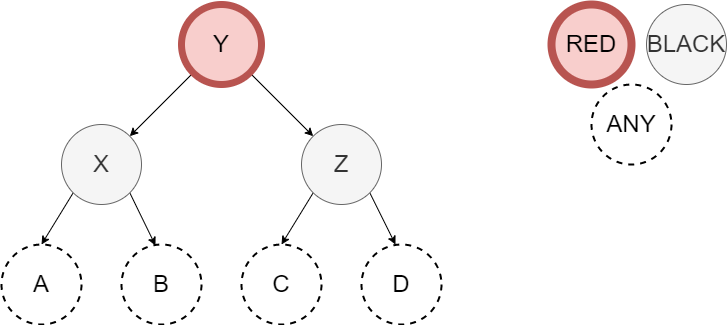

The diagram above was exported from draw.io. Its source (the exported page's mxGraphModel, read from the mxfile embedded in the PNG):
<mxGraphModel dx="1422" dy="905" grid="1" gridSize="10" guides="1" tooltips="1" connect="1" arrows="1" fold="1" page="1" pageScale="1" pageWidth="850" pageHeight="1100" math="0" shadow="0">
  <root>
    <mxCell id="0" />
    <mxCell id="1" parent="0" />
    <mxCell id="Get1oiRfgvdKFnOaZ3X8-26" style="edgeStyle=none;rounded=0;orthogonalLoop=1;jettySize=auto;html=1;exitX=0;exitY=1;exitDx=0;exitDy=0;entryX=0.5;entryY=0;entryDx=0;entryDy=0;" edge="1" parent="1" source="Get1oiRfgvdKFnOaZ3X8-3" target="Get1oiRfgvdKFnOaZ3X8-16">
      <mxGeometry relative="1" as="geometry" />
    </mxCell>
    <mxCell id="Get1oiRfgvdKFnOaZ3X8-27" style="edgeStyle=none;rounded=0;orthogonalLoop=1;jettySize=auto;html=1;exitX=1;exitY=1;exitDx=0;exitDy=0;entryX=0.425;entryY=0.013;entryDx=0;entryDy=0;entryPerimeter=0;" edge="1" parent="1" source="Get1oiRfgvdKFnOaZ3X8-3" target="Get1oiRfgvdKFnOaZ3X8-18">
      <mxGeometry relative="1" as="geometry" />
    </mxCell>
    <mxCell id="Get1oiRfgvdKFnOaZ3X8-3" value="&lt;font style=&quot;font-size: 24px&quot;&gt;X&lt;/font&gt;" style="ellipse;whiteSpace=wrap;html=1;aspect=fixed;fillColor=#f5f5f5;fontColor=#333333;strokeColor=#666666;" vertex="1" parent="1">
      <mxGeometry x="80" y="200" width="80" height="80" as="geometry" />
    </mxCell>
    <mxCell id="Get1oiRfgvdKFnOaZ3X8-28" style="edgeStyle=none;rounded=0;orthogonalLoop=1;jettySize=auto;html=1;exitX=0;exitY=1;exitDx=0;exitDy=0;entryX=0.5;entryY=0;entryDx=0;entryDy=0;" edge="1" parent="1" source="Get1oiRfgvdKFnOaZ3X8-14" target="Get1oiRfgvdKFnOaZ3X8-19">
      <mxGeometry relative="1" as="geometry" />
    </mxCell>
    <mxCell id="Get1oiRfgvdKFnOaZ3X8-29" style="edgeStyle=none;rounded=0;orthogonalLoop=1;jettySize=auto;html=1;exitX=1;exitY=1;exitDx=0;exitDy=0;entryX=0.425;entryY=0;entryDx=0;entryDy=0;entryPerimeter=0;" edge="1" parent="1" source="Get1oiRfgvdKFnOaZ3X8-14" target="Get1oiRfgvdKFnOaZ3X8-23">
      <mxGeometry relative="1" as="geometry" />
    </mxCell>
    <mxCell id="Get1oiRfgvdKFnOaZ3X8-14" value="&lt;font style=&quot;font-size: 24px&quot;&gt;Z&lt;/font&gt;" style="ellipse;whiteSpace=wrap;html=1;aspect=fixed;fillColor=#f5f5f5;strokeColor=#666666;strokeWidth=1;fontColor=#333333;" vertex="1" parent="1">
      <mxGeometry x="320" y="200" width="80" height="80" as="geometry" />
    </mxCell>
    <mxCell id="Get1oiRfgvdKFnOaZ3X8-24" style="rounded=0;orthogonalLoop=1;jettySize=auto;html=1;exitX=0;exitY=1;exitDx=0;exitDy=0;entryX=1;entryY=0;entryDx=0;entryDy=0;" edge="1" parent="1" source="Get1oiRfgvdKFnOaZ3X8-15" target="Get1oiRfgvdKFnOaZ3X8-3">
      <mxGeometry relative="1" as="geometry" />
    </mxCell>
    <mxCell id="Get1oiRfgvdKFnOaZ3X8-25" style="edgeStyle=none;rounded=0;orthogonalLoop=1;jettySize=auto;html=1;exitX=1;exitY=1;exitDx=0;exitDy=0;" edge="1" parent="1" source="Get1oiRfgvdKFnOaZ3X8-15" target="Get1oiRfgvdKFnOaZ3X8-14">
      <mxGeometry relative="1" as="geometry" />
    </mxCell>
    <mxCell id="Get1oiRfgvdKFnOaZ3X8-15" value="&lt;font style=&quot;font-size: 24px&quot;&gt;Y&lt;/font&gt;" style="ellipse;whiteSpace=wrap;html=1;aspect=fixed;fillColor=#f8cecc;strokeColor=#b85450;strokeWidth=7;" vertex="1" parent="1">
      <mxGeometry x="200" y="80.00000000000003" width="80" height="80" as="geometry" />
    </mxCell>
    <mxCell id="Get1oiRfgvdKFnOaZ3X8-16" value="&lt;font style=&quot;font-size: 24px&quot;&gt;A&lt;/font&gt;" style="ellipse;whiteSpace=wrap;html=1;aspect=fixed;dashed=1;strokeWidth=2;" vertex="1" parent="1">
      <mxGeometry x="20" y="320" width="80" height="80" as="geometry" />
    </mxCell>
    <mxCell id="Get1oiRfgvdKFnOaZ3X8-18" value="&lt;font style=&quot;font-size: 24px&quot;&gt;B&lt;/font&gt;" style="ellipse;whiteSpace=wrap;html=1;aspect=fixed;dashed=1;strokeWidth=2;" vertex="1" parent="1">
      <mxGeometry x="140" y="320" width="80" height="80" as="geometry" />
    </mxCell>
    <mxCell id="Get1oiRfgvdKFnOaZ3X8-19" value="&lt;font style=&quot;font-size: 24px&quot;&gt;C&lt;/font&gt;" style="ellipse;whiteSpace=wrap;html=1;aspect=fixed;dashed=1;strokeWidth=2;" vertex="1" parent="1">
      <mxGeometry x="260" y="320" width="80" height="80" as="geometry" />
    </mxCell>
    <mxCell id="Get1oiRfgvdKFnOaZ3X8-20" value="&lt;font style=&quot;font-size: 24px&quot;&gt;RED&lt;/font&gt;" style="ellipse;whiteSpace=wrap;html=1;aspect=fixed;fillColor=#f8cecc;strokeColor=#b85450;strokeWidth=8;" vertex="1" parent="1">
      <mxGeometry x="570" y="80" width="80" height="80" as="geometry" />
    </mxCell>
    <mxCell id="Get1oiRfgvdKFnOaZ3X8-21" value="&lt;font style=&quot;font-size: 24px&quot;&gt;BLACK&lt;/font&gt;" style="ellipse;whiteSpace=wrap;html=1;aspect=fixed;fillColor=#f5f5f5;fontColor=#333333;strokeColor=#666666;" vertex="1" parent="1">
      <mxGeometry x="665" y="80" width="80" height="80" as="geometry" />
    </mxCell>
    <mxCell id="Get1oiRfgvdKFnOaZ3X8-22" value="&lt;span style=&quot;font-size: 24px&quot;&gt;ANY&lt;/span&gt;" style="ellipse;whiteSpace=wrap;html=1;aspect=fixed;dashed=1;strokeWidth=2;" vertex="1" parent="1">
      <mxGeometry x="610" y="160" width="80" height="80" as="geometry" />
    </mxCell>
    <mxCell id="Get1oiRfgvdKFnOaZ3X8-23" value="&lt;font style=&quot;font-size: 24px&quot;&gt;D&lt;/font&gt;" style="ellipse;whiteSpace=wrap;html=1;aspect=fixed;dashed=1;strokeWidth=2;" vertex="1" parent="1">
      <mxGeometry x="380" y="320" width="80" height="80" as="geometry" />
    </mxCell>
  </root>
</mxGraphModel>